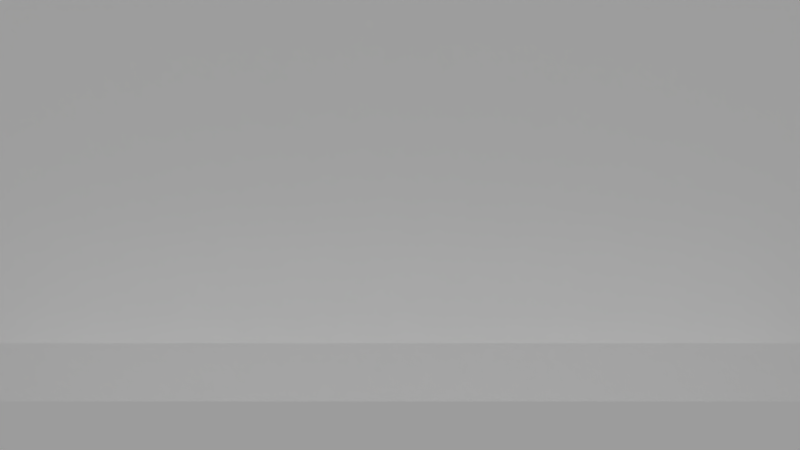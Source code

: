 # Source: Scene.blend  (saved by Blender 2.73.0; exported with 4.5.12 LTS)
import bpy
from mathutils import Matrix  # noqa: F401  (used for matrix-valued properties, if any)

bpy.ops.wm.read_factory_settings(use_empty=True)
scene = bpy.context.scene
scene.name = 'Scene'

# ---- collections
col_collection_1 = bpy.data.collections.new('Collection 1'); scene.collection.children.link(col_collection_1)

# ---- materials (node trees are filled in below, after node groups)
mat_material_002 = bpy.data.materials.new('Material.002')
mat_material_002.alpha_threshold = 0.0
mat_material_002.use_transparent_shadow = False
mat_material_002.diffuse_color = (1.0, 1.0, 1.0, 1.0)
mat_material_002.roughness = 0.5
mat_material_002.specular_intensity = 0.0
mat_material_001 = bpy.data.materials.new('Material.001')
mat_material_001.alpha_threshold = 0.0
mat_material_001.use_transparent_shadow = False
mat_material_001.diffuse_color = (1.0, 1.0, 1.0, 1.0)
mat_material_001.roughness = 0.5
mat_material_001.specular_intensity = 0.0

# ---- material node trees

# ---- world
world_world = bpy.data.worlds.new('World'); scene.world = world_world
world_world.color = (0.05088, 0.05088, 0.05088)
world_world.use_sun_shadow = False
world_world.sun_shadow_jitter_overblur = 0.0
world_world.cycles.sampling_method = 'MANUAL'
world_world.cycles.sample_map_resolution = 256

# ---- cameras
cam_camera = bpy.data.cameras.new('Camera')
cam_camera.clip_end = 100.0
cam_camera.lens = 38.63
cam_camera.sensor_width = 32.0
cam_camera.sensor_height = 18.0
cam_camera.ortho_scale = 7.314
cam_camera.lens_unit = 'FOV'
cam_camera.dof.focus_distance = 0.0
cam_camera.dof.aperture_fstop = 128.0

# ---- lights
light_lamp = bpy.data.lights.new('Lamp', 'SUN')
light_lamp.transmission_factor = 0.0
light_lamp.cutoff_distance = 30.0
light_lamp.angle = 0.1993
light_lamp.energy = 1.0
light_lamp.shadow_buffer_clip_start = 1.001
light_lamp.shadow_soft_size = 0.1
light_lamp.shadow_cascade_max_distance = 1000.0
light_lamp.cycles.use_multiple_importance_sampling = False

# ---- meshes
me_plane_006 = bpy.data.meshes.new('Plane.006')
me_plane_006.from_pydata([(16.26, -7.106e-07, 12.2), (-24.39, -7.106e-07, 12.2), (16.26, -1.281e-06, 2.625), (-24.39, -1.281e-06, 2.625)], [], [(0, 1, 3, 2)])
_uv = me_plane_006.uv_layers.new(name='UVMap')
_uv.uv.foreach_set('vector', [0.8806, 0.7569, 0.1287, 0.7569, 0.1287, 0.5798, 0.8806, 0.5798])
me_plane_006.materials.append(mat_material_002)
me_plane_006.use_remesh_preserve_volume = False
me_plane_006.use_remesh_preserve_attributes = False
me_plane_006.use_mirror_vertex_groups = False
me_plane_006.update()
me_plane_005 = bpy.data.meshes.new('Plane.005')
me_plane_005.from_pydata([(-30.78, -5.301, 1.836e-07), (30.78, -5.301, 1.836e-07), (-30.78, 5.301, -1.836e-07), (30.78, 5.301, -1.836e-07)], [], [(0, 1, 3, 2)])
_uv = me_plane_005.uv_layers.new(name='UVMap')
_uv.uv.foreach_set('vector', [0.006262, 0.8202, 0.9936, 0.8202, 0.9936, 0.9902, 0.006262, 0.9902])
me_plane_005.materials.append(mat_material_002)
me_plane_005.use_remesh_preserve_volume = False
me_plane_005.use_remesh_preserve_attributes = False
me_plane_005.use_mirror_vertex_groups = False
me_plane_005.update()
me_plane_004 = bpy.data.meshes.new('Plane.004')
me_plane_004.from_pydata([(59.65, 3.556e-06, 42.92), (-59.65, 3.556e-06, 42.92), (59.65, -3.556e-06, -29.14), (-59.65, -3.556e-06, -29.14)], [], [(0, 1, 3, 2)])
_uv = me_plane_004.uv_layers.new(name='UVMap')
_uv.uv.foreach_set('vector', [0.9509, 0.541, 0.06645, 0.541, 0.06645, 0.006811, 0.9509, 0.006811])
me_plane_004.materials.append(mat_material_002)
me_plane_004.use_remesh_preserve_volume = False
me_plane_004.use_remesh_preserve_attributes = False
me_plane_004.use_mirror_vertex_groups = False
me_plane_004.update()
me_plane_003 = bpy.data.meshes.new('Plane.003')
me_plane_003.from_pydata([(-14.2, -2.446, 8.47e-08), (14.2, -2.446, 8.47e-08), (-14.2, 2.446, -8.47e-08), (14.2, 2.446, -8.47e-08)], [], [(0, 1, 3, 2)])
_uv = me_plane_003.uv_layers.new(name='UVMap')
_uv.uv.foreach_set('vector', [0.006262, 0.301, 0.9936, 0.301, 0.9936, 0.4189, 0.006262, 0.4189])
me_plane_003.materials.append(mat_material_001)
me_plane_003.use_remesh_preserve_volume = False
me_plane_003.use_remesh_preserve_attributes = False
me_plane_003.use_mirror_vertex_groups = False
me_plane_003.update()
me_plane_002 = bpy.data.meshes.new('Plane.002')
me_plane_002.from_pydata([(-11.6, -1.999, 6.921e-08), (11.6, -1.999, 6.921e-08), (-11.6, 0.9702, -1.468e-07), (11.6, 0.9702, -1.468e-07)], [], [(0, 1, 3, 2)])
_uv = me_plane_002.uv_layers.new(name='UVMap')
_uv.uv.foreach_set('vector', [0.006262, 0.004624, 0.9936, 0.004624, 0.9936, 0.1121, 0.006262, 0.1121])
me_plane_002.materials.append(mat_material_001)
me_plane_002.use_remesh_preserve_volume = False
me_plane_002.use_remesh_preserve_attributes = False
me_plane_002.use_mirror_vertex_groups = False
me_plane_002.update()
me_plane_001 = bpy.data.meshes.new('Plane.001')
me_plane_001.from_pydata([(-11.6, -1.999, 6.921e-08), (11.6, -1.999, 6.921e-08), (-11.6, 1.999, -6.921e-08), (11.6, 1.999, -6.921e-08)], [], [(0, 1, 3, 2)])
_uv = me_plane_001.uv_layers.new(name='UVMap')
_uv.uv.foreach_set('vector', [0.006262, 0.1509, 0.9936, 0.1509, 0.9936, 0.3012, 0.006262, 0.3012])
me_plane_001.materials.append(mat_material_001)
me_plane_001.use_remesh_preserve_volume = False
me_plane_001.use_remesh_preserve_attributes = False
me_plane_001.use_mirror_vertex_groups = False
me_plane_001.update()
me_plane = bpy.data.meshes.new('Plane')
me_plane.from_pydata([(-11.6, -6.982e-07, -2.292), (11.6, -6.982e-07, -2.292), (-11.6, 6.982e-07, 10.48), (11.6, 6.982e-07, 10.48)], [], [(0, 1, 3, 2)])
_uv = me_plane.uv_layers.new(name='UVMap')
_uv.uv.foreach_set('vector', [0.00785, 0.4395, 0.9949, 0.4395, 0.9949, 1.001, 0.00785, 1.001])
me_plane.materials.append(mat_material_001)
me_plane.use_remesh_preserve_volume = False
me_plane.use_remesh_preserve_attributes = False
me_plane.use_mirror_vertex_groups = False
me_plane.update()

# ---- objects
ob_plane_006 = bpy.data.objects.new('Plane.006', me_plane_006)
ob_plane_005 = bpy.data.objects.new('Plane.005', me_plane_005)
ob_plane_004 = bpy.data.objects.new('Plane.004', me_plane_004)
ob_plane_003 = bpy.data.objects.new('Plane.003', me_plane_003)
ob_plane_002 = bpy.data.objects.new('Plane.002', me_plane_002)
ob_plane_001 = bpy.data.objects.new('Plane.001', me_plane_001)
ob_plane = bpy.data.objects.new('Plane', me_plane)
ob_lamp = bpy.data.objects.new('Lamp', light_lamp)
ob_camera = bpy.data.objects.new('Camera', cam_camera)

# ---- transforms, parenting, visibility, modifiers, constraints
ob_plane_006.location = (1.957, 32.51, -3.104)
ob_plane_006.lineart.crease_threshold = 0.0
ob_plane_005.location = (0.0, 10.49, 12.66)
ob_plane_005.rotation_euler = (1.571, -0.0, 0.0)
ob_plane_005.scale = (0.5897, 0.5897, 0.5897)
ob_plane_005.lineart.crease_threshold = 0.0
ob_plane_004.location = (1.394, 37.97, -0.5149)
ob_plane_004.lineart.crease_threshold = 0.0
ob_plane_003.location = (0.0, 4.757, -0.2851)
ob_plane_003.rotation_euler = (1.571, -0.0, 0.0)
ob_plane_003.scale = (1.071, 1.071, 1.071)
ob_plane_003.lineart.crease_threshold = 0.0
ob_plane_002.location = (0.0, -7.425, 0.2839)
ob_plane_002.rotation_euler = (1.571, -0.0, 0.0)
ob_plane_002.scale = (0.8056, 0.8056, 0.8056)
ob_plane_002.lineart.crease_threshold = 0.0
ob_plane_001.location = (0.0, -3.099, -0.2959)
ob_plane_001.rotation_euler = (1.571, -0.0, 0.0)
ob_plane_001.scale = (0.9933, 0.9933, 0.9933)
ob_plane_001.lineart.crease_threshold = 0.0
ob_plane.location = (0.0, 0.0, 0.0)
ob_plane.scale = (1.114, 1.114, 1.114)
ob_plane.lineart.crease_threshold = 0.0
ob_lamp.location = (4.076, -9.095, 5.904)
ob_lamp.rotation_euler = (1.082, 0.05451, 0.01364)
ob_lamp.lock_rotations_4d = False
ob_lamp.empty_display_type = 'ARROWS'
ob_lamp.color = (0.0, 0.0, 0.0, 0.0)
ob_lamp.lineart.crease_threshold = 0.0
ob_camera.location = (0.0, -26.55, 4.556)
ob_camera.rotation_euler = (1.571, -0.0, 0.0)
ob_camera.lock_rotations_4d = False
ob_camera.empty_display_type = 'ARROWS'
ob_camera.color = (0.0, 0.0, 0.0, 0.0)
ob_camera.display_type = 'WIRE'
ob_camera.lineart.crease_threshold = 0.0

# ---- collection membership
col_collection_1.objects.link(ob_plane_006)
col_collection_1.objects.link(ob_plane_005)
col_collection_1.objects.link(ob_plane_004)
col_collection_1.objects.link(ob_plane_003)
col_collection_1.objects.link(ob_plane_002)
col_collection_1.objects.link(ob_plane_001)
col_collection_1.objects.link(ob_plane)
col_collection_1.objects.link(ob_lamp)
col_collection_1.objects.link(ob_camera)

# ---- scene / render settings (as saved in the file)
scene.camera = ob_camera
scene.frame_start = 1; scene.frame_end = 250; scene.frame_set(1)
scene.render.engine = 'BLENDER_EEVEE_NEXT'
scene.render.resolution_percentage = 50
scene.render.dither_intensity = 0.0
scene.cycles.use_denoising = False
scene.cycles.samples = 10
scene.cycles.sampling_pattern = 'TABULATED_SOBOL'
scene.cycles.light_sampling_threshold = 0.0
scene.cycles.use_adaptive_sampling = False
scene.cycles.use_light_tree = False
scene.cycles.blur_glossy = 0.0
scene.cycles.pixel_filter_type = 'GAUSSIAN'
scene.cycles.sample_clamp_indirect = 0.0
scene.view_settings.view_transform = 'Standard'
bpy.context.view_layer.update()
